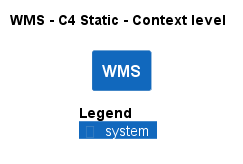

The diagram above was rendered by PlantUML. Its source (embedded in the PNG):
@startuml
!pragma layout smetana
!include ..\..\.c4s\C4_Context.puml

AddElementTag("state:new", $bgColor=green, $fontColor=#ffffff, $borderColor=green, $shadowing="False")
AddElementTag("state:changed", $bgColor=orange, $fontColor=#ffffff, $borderColor=orange, $shadowing="False")
AddElementTag("state:removed", $bgColor=red, $fontColor=#ffffff, $borderColor=red, $shadowing="False")

AddRelTag("state:new", $textColor=green, $lineColor=green)
AddRelTag("state:changed", $textColor=orange, $lineColor=orange)
AddRelTag("state:removed", $textColor=red, $lineColor=red)

SHOW_PERSON_PORTRAIT()
LAYOUT_TOP_DOWN()

skinparam linetype polyline

title WMS - C4 Static - Context level

System(ECommercePlatform.SoftwareSystems.WMS, "WMS", "")



SHOW_LEGEND()
@enduml